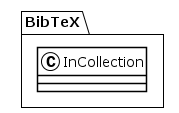

The diagram above was rendered by PlantUML. Its source (embedded in the PNG):
@startuml
!theme plain
package BibTeX {
class InCollection {
}
}
@enduml